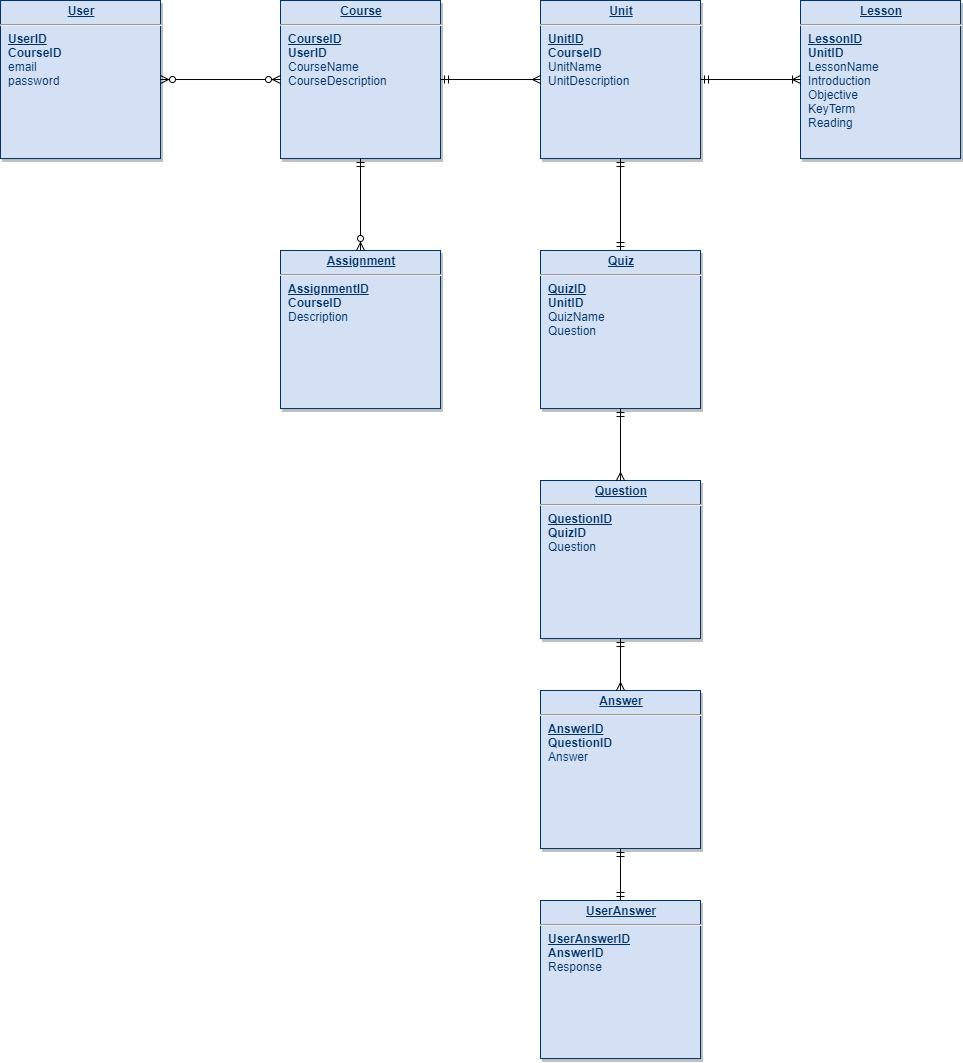

The diagram above was exported from draw.io. Its source (the exported page's mxGraphModel, read from the mxfile embedded in the PNG):
<mxGraphModel dx="1422" dy="713" grid="1" gridSize="10" guides="1" tooltips="1" connect="1" arrows="1" fold="1" page="1" pageScale="1" pageWidth="826" pageHeight="1169" background="#ffffff" math="0" shadow="0">
  <root>
    <mxCell id="0" />
    <mxCell id="1" parent="0" />
    <mxCell id="29" value="&lt;p style=&quot;margin: 0px ; margin-top: 4px ; text-align: center ; text-decoration: underline&quot;&gt;&lt;strong&gt;Course&lt;/strong&gt;&lt;/p&gt;&lt;hr&gt;&lt;p style=&quot;margin: 0px ; margin-left: 8px&quot;&gt;&lt;b&gt;&lt;u&gt;CourseID&lt;/u&gt;&lt;/b&gt;&lt;/p&gt;&lt;p style=&quot;margin: 0px ; margin-left: 8px&quot;&gt;&lt;b&gt;UserID&lt;/b&gt;&lt;/p&gt;&lt;p style=&quot;margin: 0px ; margin-left: 8px&quot;&gt;CourseName&lt;b&gt;&lt;br&gt;&lt;/b&gt;&lt;/p&gt;&lt;p style=&quot;margin: 0px ; margin-left: 8px&quot;&gt;CourseDescription&lt;/p&gt;" style="verticalAlign=top;align=left;overflow=fill;fontSize=12;fontFamily=Helvetica;html=1;strokeColor=#003366;shadow=1;fillColor=#D4E1F5;fontColor=#003366" parent="1" vertex="1">
      <mxGeometry x="370" y="470.00000000000006" width="160" height="158.04" as="geometry" />
    </mxCell>
    <mxCell id="f86M63oiqazNBami0lLu-114" value="&lt;p style=&quot;margin: 0px ; margin-top: 4px ; text-align: center ; text-decoration: underline&quot;&gt;&lt;b&gt;Unit&lt;/b&gt;&lt;/p&gt;&lt;hr&gt;&lt;p style=&quot;margin: 0px ; margin-left: 8px&quot;&gt;&lt;b&gt;&lt;u&gt;UnitID&lt;/u&gt;&lt;/b&gt;&lt;/p&gt;&lt;p style=&quot;margin: 0px ; margin-left: 8px&quot;&gt;&lt;b&gt;CourseID&lt;/b&gt;&lt;/p&gt;&lt;p style=&quot;margin: 0px ; margin-left: 8px&quot;&gt;UnitName&lt;/p&gt;&lt;p style=&quot;margin: 0px ; margin-left: 8px&quot;&gt;UnitDescription&lt;/p&gt;" style="verticalAlign=top;align=left;overflow=fill;fontSize=12;fontFamily=Helvetica;html=1;strokeColor=#003366;shadow=1;fillColor=#D4E1F5;fontColor=#003366" vertex="1" parent="1">
      <mxGeometry x="630" y="470.00000000000006" width="160" height="158.04" as="geometry" />
    </mxCell>
    <mxCell id="f86M63oiqazNBami0lLu-115" value="&lt;p style=&quot;margin: 0px ; margin-top: 4px ; text-align: center ; text-decoration: underline&quot;&gt;&lt;b&gt;Quiz&lt;/b&gt;&lt;/p&gt;&lt;hr&gt;&lt;p style=&quot;margin: 0px ; margin-left: 8px&quot;&gt;&lt;b&gt;&lt;u&gt;QuizID&lt;/u&gt;&lt;/b&gt;&lt;/p&gt;&lt;p style=&quot;margin: 0px ; margin-left: 8px&quot;&gt;&lt;b&gt;UnitID&lt;/b&gt;&lt;/p&gt;&lt;p style=&quot;margin: 0px ; margin-left: 8px&quot;&gt;QuizName&lt;/p&gt;&lt;p style=&quot;margin: 0px ; margin-left: 8px&quot;&gt;Question&lt;/p&gt;" style="verticalAlign=top;align=left;overflow=fill;fontSize=12;fontFamily=Helvetica;html=1;strokeColor=#003366;shadow=1;fillColor=#D4E1F5;fontColor=#003366" vertex="1" parent="1">
      <mxGeometry x="630" y="720" width="160" height="158.04" as="geometry" />
    </mxCell>
    <mxCell id="f86M63oiqazNBami0lLu-116" value="&lt;p style=&quot;margin: 0px ; margin-top: 4px ; text-align: center ; text-decoration: underline&quot;&gt;&lt;b&gt;Question&lt;/b&gt;&lt;/p&gt;&lt;hr&gt;&lt;p style=&quot;margin: 0px ; margin-left: 8px&quot;&gt;&lt;b&gt;&lt;u&gt;QuestionID&lt;/u&gt;&lt;/b&gt;&lt;/p&gt;&lt;p style=&quot;margin: 0px ; margin-left: 8px&quot;&gt;&lt;b&gt;QuizID&lt;/b&gt;&lt;/p&gt;&lt;p style=&quot;margin: 0px ; margin-left: 8px&quot;&gt;Question&lt;/p&gt;&lt;p style=&quot;margin: 0px ; margin-left: 8px&quot;&gt;&lt;br&gt;&lt;/p&gt;" style="verticalAlign=top;align=left;overflow=fill;fontSize=12;fontFamily=Helvetica;html=1;strokeColor=#003366;shadow=1;fillColor=#D4E1F5;fontColor=#003366" vertex="1" parent="1">
      <mxGeometry x="630" y="950" width="160" height="158.04" as="geometry" />
    </mxCell>
    <mxCell id="f86M63oiqazNBami0lLu-117" value="&lt;p style=&quot;margin: 0px ; margin-top: 4px ; text-align: center ; text-decoration: underline&quot;&gt;&lt;b&gt;Answer&lt;/b&gt;&lt;/p&gt;&lt;hr&gt;&lt;p style=&quot;margin: 0px ; margin-left: 8px&quot;&gt;&lt;b&gt;&lt;u&gt;AnswerID&lt;/u&gt;&lt;/b&gt;&lt;/p&gt;&lt;p style=&quot;margin: 0px ; margin-left: 8px&quot;&gt;&lt;b&gt;QuestionID&lt;/b&gt;&lt;/p&gt;&lt;p style=&quot;margin: 0px ; margin-left: 8px&quot;&gt;Answer&lt;/p&gt;&lt;p style=&quot;margin: 0px ; margin-left: 8px&quot;&gt;&lt;b&gt;&lt;br&gt;&lt;/b&gt;&lt;/p&gt;" style="verticalAlign=top;align=left;overflow=fill;fontSize=12;fontFamily=Helvetica;html=1;strokeColor=#003366;shadow=1;fillColor=#D4E1F5;fontColor=#003366" vertex="1" parent="1">
      <mxGeometry x="630" y="1160" width="160" height="158.04" as="geometry" />
    </mxCell>
    <mxCell id="f86M63oiqazNBami0lLu-119" value="&lt;p style=&quot;margin: 0px ; margin-top: 4px ; text-align: center ; text-decoration: underline&quot;&gt;&lt;b&gt;UserAnswer&lt;/b&gt;&lt;/p&gt;&lt;hr&gt;&lt;p style=&quot;margin: 0px ; margin-left: 8px&quot;&gt;&lt;b&gt;&lt;u&gt;UserAnswerID&lt;/u&gt;&lt;/b&gt;&lt;/p&gt;&lt;p style=&quot;margin: 0px ; margin-left: 8px&quot;&gt;&lt;b&gt;AnswerID&lt;/b&gt;&lt;/p&gt;&lt;p style=&quot;margin: 0px ; margin-left: 8px&quot;&gt;Response&lt;/p&gt;&lt;p style=&quot;margin: 0px ; margin-left: 8px&quot;&gt;&lt;b&gt;&lt;br&gt;&lt;/b&gt;&lt;/p&gt;" style="verticalAlign=top;align=left;overflow=fill;fontSize=12;fontFamily=Helvetica;html=1;strokeColor=#003366;shadow=1;fillColor=#D4E1F5;fontColor=#003366" vertex="1" parent="1">
      <mxGeometry x="630" y="1370" width="160" height="158.04" as="geometry" />
    </mxCell>
    <mxCell id="f86M63oiqazNBami0lLu-120" value="&lt;p style=&quot;margin: 0px ; margin-top: 4px ; text-align: center ; text-decoration: underline&quot;&gt;&lt;b&gt;User&lt;/b&gt;&lt;/p&gt;&lt;hr&gt;&lt;p style=&quot;margin: 0px ; margin-left: 8px&quot;&gt;&lt;b&gt;&lt;u&gt;UserID&lt;/u&gt;&lt;/b&gt;&lt;/p&gt;&lt;p style=&quot;margin: 0px ; margin-left: 8px&quot;&gt;&lt;b&gt;CourseID&lt;/b&gt;&lt;/p&gt;&lt;p style=&quot;margin: 0px ; margin-left: 8px&quot;&gt;email&lt;/p&gt;&lt;p style=&quot;margin: 0px ; margin-left: 8px&quot;&gt;password&lt;/p&gt;" style="verticalAlign=top;align=left;overflow=fill;fontSize=12;fontFamily=Helvetica;html=1;strokeColor=#003366;shadow=1;fillColor=#D4E1F5;fontColor=#003366" vertex="1" parent="1">
      <mxGeometry x="90" y="470" width="160" height="158.04" as="geometry" />
    </mxCell>
    <mxCell id="f86M63oiqazNBami0lLu-121" value="" style="endArrow=ERmandOne;html=1;exitX=0.5;exitY=0;exitDx=0;exitDy=0;entryX=0.5;entryY=1;entryDx=0;entryDy=0;startArrow=ERmandOne;startFill=0;endFill=0;" edge="1" parent="1" source="f86M63oiqazNBami0lLu-119" target="f86M63oiqazNBami0lLu-117">
      <mxGeometry width="50" height="50" relative="1" as="geometry">
        <mxPoint x="470" y="1380" as="sourcePoint" />
        <mxPoint x="520" y="1330" as="targetPoint" />
      </mxGeometry>
    </mxCell>
    <mxCell id="f86M63oiqazNBami0lLu-122" value="" style="endArrow=ERmandOne;html=1;exitX=0.5;exitY=0;exitDx=0;exitDy=0;entryX=0.5;entryY=1;entryDx=0;entryDy=0;startArrow=ERmany;startFill=0;endFill=0;" edge="1" parent="1" source="f86M63oiqazNBami0lLu-117" target="f86M63oiqazNBami0lLu-116">
      <mxGeometry width="50" height="50" relative="1" as="geometry">
        <mxPoint x="560" y="1150" as="sourcePoint" />
        <mxPoint x="610" y="1100" as="targetPoint" />
      </mxGeometry>
    </mxCell>
    <mxCell id="f86M63oiqazNBami0lLu-123" value="" style="endArrow=ERmandOne;html=1;entryX=0.5;entryY=1;entryDx=0;entryDy=0;exitX=0.5;exitY=0;exitDx=0;exitDy=0;endFill=0;startArrow=ERmany;startFill=0;" edge="1" parent="1" source="f86M63oiqazNBami0lLu-116" target="f86M63oiqazNBami0lLu-115">
      <mxGeometry width="50" height="50" relative="1" as="geometry">
        <mxPoint x="530" y="950" as="sourcePoint" />
        <mxPoint x="580" y="900" as="targetPoint" />
      </mxGeometry>
    </mxCell>
    <mxCell id="f86M63oiqazNBami0lLu-124" value="" style="endArrow=ERmandOne;html=1;entryX=0.5;entryY=1;entryDx=0;entryDy=0;exitX=0.5;exitY=0;exitDx=0;exitDy=0;endFill=0;startArrow=ERmandOne;startFill=0;" edge="1" parent="1" source="f86M63oiqazNBami0lLu-115" target="f86M63oiqazNBami0lLu-114">
      <mxGeometry width="50" height="50" relative="1" as="geometry">
        <mxPoint x="550" y="730" as="sourcePoint" />
        <mxPoint x="600" y="680" as="targetPoint" />
      </mxGeometry>
    </mxCell>
    <mxCell id="f86M63oiqazNBami0lLu-125" value="" style="endArrow=ERmany;html=1;entryX=0;entryY=0.5;entryDx=0;entryDy=0;exitX=1;exitY=0.5;exitDx=0;exitDy=0;endFill=0;startArrow=ERmandOne;startFill=0;" edge="1" parent="1" source="29" target="f86M63oiqazNBami0lLu-114">
      <mxGeometry width="50" height="50" relative="1" as="geometry">
        <mxPoint x="550" y="680" as="sourcePoint" />
        <mxPoint x="600" y="630" as="targetPoint" />
      </mxGeometry>
    </mxCell>
    <mxCell id="f86M63oiqazNBami0lLu-126" value="&lt;p style=&quot;margin: 0px ; margin-top: 4px ; text-align: center ; text-decoration: underline&quot;&gt;&lt;b&gt;Lesson&lt;/b&gt;&lt;/p&gt;&lt;hr&gt;&lt;p style=&quot;margin: 0px ; margin-left: 8px&quot;&gt;&lt;b&gt;&lt;u&gt;LessonID&lt;/u&gt;&lt;/b&gt;&lt;/p&gt;&lt;p style=&quot;margin: 0px ; margin-left: 8px&quot;&gt;&lt;b&gt;UnitID&lt;/b&gt;&lt;/p&gt;&lt;p style=&quot;margin: 0px ; margin-left: 8px&quot;&gt;LessonName&lt;/p&gt;&lt;p style=&quot;margin: 0px ; margin-left: 8px&quot;&gt;Introduction&lt;/p&gt;&lt;p style=&quot;margin: 0px ; margin-left: 8px&quot;&gt;Objective&lt;/p&gt;&lt;p style=&quot;margin: 0px ; margin-left: 8px&quot;&gt;KeyTerm&lt;/p&gt;&lt;p style=&quot;margin: 0px ; margin-left: 8px&quot;&gt;Reading&lt;/p&gt;" style="verticalAlign=top;align=left;overflow=fill;fontSize=12;fontFamily=Helvetica;html=1;strokeColor=#003366;shadow=1;fillColor=#D4E1F5;fontColor=#003366" vertex="1" parent="1">
      <mxGeometry x="890" y="470.00000000000006" width="160" height="158.04" as="geometry" />
    </mxCell>
    <mxCell id="f86M63oiqazNBami0lLu-127" value="" style="endArrow=ERoneToMany;html=1;entryX=0;entryY=0.5;entryDx=0;entryDy=0;exitX=1;exitY=0.5;exitDx=0;exitDy=0;startArrow=ERmandOne;startFill=0;endFill=0;" edge="1" parent="1" source="f86M63oiqazNBami0lLu-114" target="f86M63oiqazNBami0lLu-126">
      <mxGeometry width="50" height="50" relative="1" as="geometry">
        <mxPoint x="810" y="630" as="sourcePoint" />
        <mxPoint x="860" y="580" as="targetPoint" />
      </mxGeometry>
    </mxCell>
    <mxCell id="f86M63oiqazNBami0lLu-128" value="&lt;p style=&quot;margin: 0px ; margin-top: 4px ; text-align: center ; text-decoration: underline&quot;&gt;&lt;b&gt;Assignment&lt;/b&gt;&lt;/p&gt;&lt;hr&gt;&lt;p style=&quot;margin: 0px ; margin-left: 8px&quot;&gt;&lt;b&gt;&lt;u&gt;AssignmentID&lt;/u&gt;&lt;/b&gt;&lt;/p&gt;&lt;p style=&quot;margin: 0px ; margin-left: 8px&quot;&gt;&lt;b&gt;CourseID&lt;/b&gt;&lt;/p&gt;&lt;p style=&quot;margin: 0px ; margin-left: 8px&quot;&gt;Description&lt;/p&gt;&lt;p style=&quot;margin: 0px ; margin-left: 8px&quot;&gt;&lt;br&gt;&lt;/p&gt;&lt;p style=&quot;margin: 0px ; margin-left: 8px&quot;&gt;&lt;br&gt;&lt;/p&gt;" style="verticalAlign=top;align=left;overflow=fill;fontSize=12;fontFamily=Helvetica;html=1;strokeColor=#003366;shadow=1;fillColor=#D4E1F5;fontColor=#003366" vertex="1" parent="1">
      <mxGeometry x="370" y="720" width="160" height="158.04" as="geometry" />
    </mxCell>
    <mxCell id="f86M63oiqazNBami0lLu-129" value="" style="endArrow=ERmandOne;html=1;entryX=0.5;entryY=1;entryDx=0;entryDy=0;exitX=0.5;exitY=0;exitDx=0;exitDy=0;startArrow=ERzeroToMany;startFill=1;endFill=0;" edge="1" parent="1" source="f86M63oiqazNBami0lLu-128" target="29">
      <mxGeometry width="50" height="50" relative="1" as="geometry">
        <mxPoint x="250" y="730" as="sourcePoint" />
        <mxPoint x="300" y="680" as="targetPoint" />
      </mxGeometry>
    </mxCell>
    <mxCell id="f86M63oiqazNBami0lLu-131" value="" style="endArrow=ERzeroToMany;html=1;exitX=1;exitY=0.5;exitDx=0;exitDy=0;entryX=0;entryY=0.5;entryDx=0;entryDy=0;startArrow=ERzeroToMany;startFill=1;endFill=1;" edge="1" parent="1" source="f86M63oiqazNBami0lLu-120" target="29">
      <mxGeometry width="50" height="50" relative="1" as="geometry">
        <mxPoint x="300" y="590" as="sourcePoint" />
        <mxPoint x="350" y="540" as="targetPoint" />
      </mxGeometry>
    </mxCell>
  </root>
</mxGraphModel>